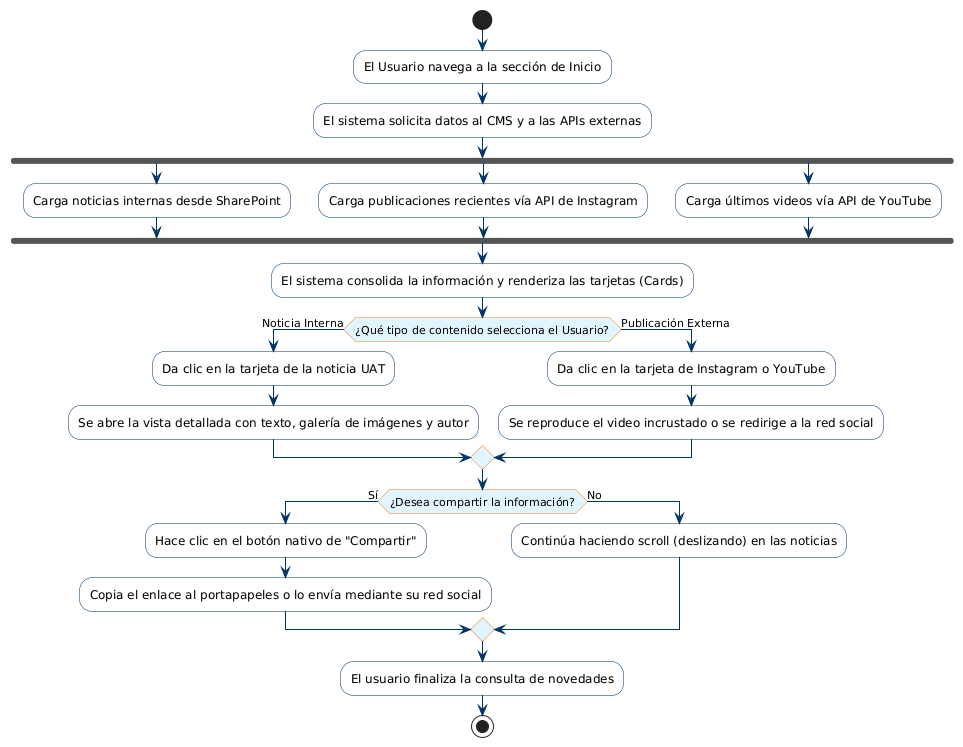

The diagram above was rendered by PlantUML. Its source (embedded in the PNG):
@startuml
skinparam ActivityBackgroundColor #F9F9F9
skinparam ActivityBorderColor #003366
skinparam ActivityDiamondBackgroundColor #E1F5FE
skinparam ActivityDiamondBorderColor #F58220
skinparam ArrowColor #003366

start

:El Usuario navega a la sección de Inicio;
:El sistema solicita datos al CMS y a las APIs externas;

fork
  :Carga noticias internas desde SharePoint;
fork again
  :Carga publicaciones recientes vía API de Instagram;
fork again
  :Carga últimos videos vía API de YouTube;
end fork

:El sistema consolida la información y renderiza las tarjetas (Cards);

if (¿Qué tipo de contenido selecciona el Usuario?) then (Noticia Interna)
  :Da clic en la tarjeta de la noticia UAT;
  :Se abre la vista detallada con texto, galería de imágenes y autor;
else (Publicación Externa)
  :Da clic en la tarjeta de Instagram o YouTube;
  :Se reproduce el video incrustado o se redirige a la red social;
endif

if (¿Desea compartir la información?) then (Sí)
  :Hace clic en el botón nativo de "Compartir";
  :Copia el enlace al portapapeles o lo envía mediante su red social;
else (No)
  :Continúa haciendo scroll (deslizando) en las noticias;
endif

:El usuario finaliza la consulta de novedades;

stop
@enduml